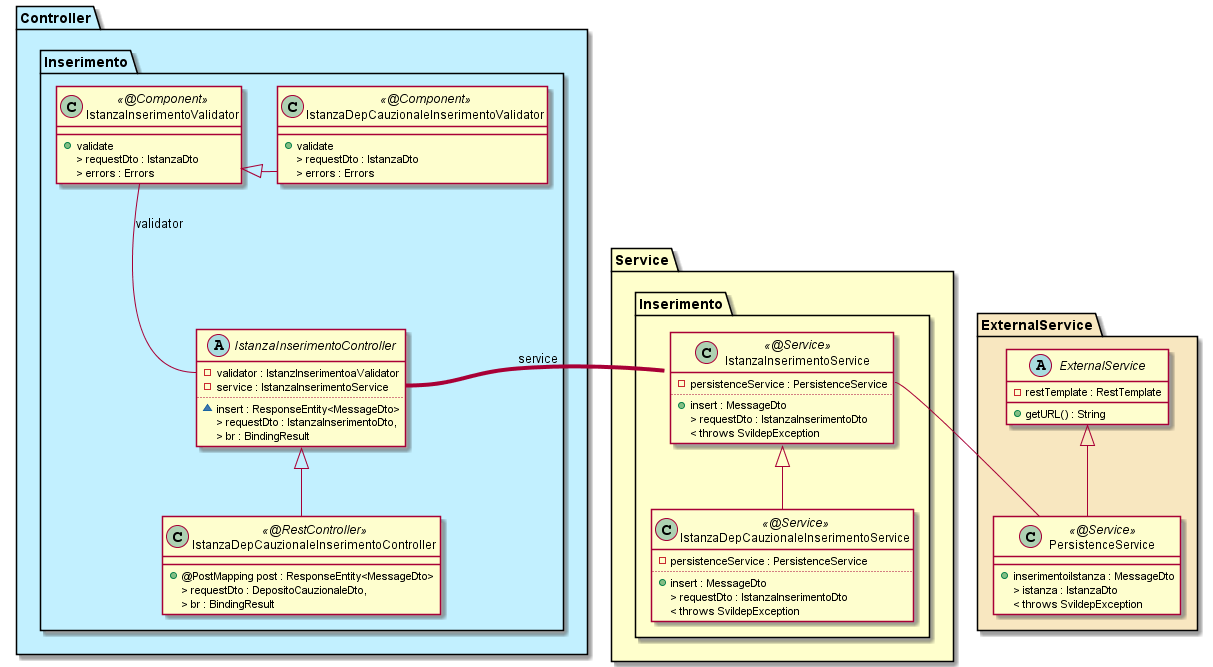

The diagram above was rendered by PlantUML. Its source (embedded in the PNG):
@startuml


	package "Controller" as contr #Application {

		package "Inserimento" as insContr {
			abstract class IstanzaInserimentoController {
				- {field} validator : IstanzInserimentoaValidator
				- {field} service : IstanzaInserimentoService
				..
				~ {method} insert : ResponseEntity<MessageDto>
				> {method} requestDto : IstanzaInserimentoDto,
				> {method} br : BindingResult
			}

	  		class IstanzaDepCauzionaleInserimentoController << @RestController >> extends IstanzaInserimentoController {
				+ {method} @PostMapping post : ResponseEntity<MessageDto>
				> {method} requestDto : DepositoCauzionaleDto,
				> {method} br : BindingResult
			}
			
			class IstanzaInserimentoValidator << @Component >> {
				+ {method} validate
				> {method} requestDto : IstanzaDto
				> {method} errors : Errors
			}

			class IstanzaDepCauzionaleInserimentoValidator << @Component >> extends IstanzaInserimentoValidator {
				+ {method} validate
				> {method} requestDto : IstanzaDto
				> {method} errors : Errors
			}
		}
	}

	package "Service" as serv #Business {

		package "Inserimento" as insServ {
			
			class IstanzaInserimentoService << @Service >> {
				- {field} persistenceService : PersistenceService
				..
				+ {method} insert : MessageDto
				> {method} requestDto : IstanzaInserimentoDto 
				< {method} throws SvildepException
			}

			class IstanzaDepCauzionaleInserimentoService << @Service >> extends IstanzaInserimentoService {
				- {field} persistenceService : PersistenceService
				..
				+ {method} insert : MessageDto
				> {method} requestDto : IstanzaInserimentoDto 
				< {method} throws SvildepException
			}
		}
	}

	package "ExternalService" as zext #Strategy {
		abstract class ExternalService {
			- {field} restTemplate : RestTemplate
			+ {method} getURL() : String
		}

		class PersistenceService << @Service >> extends ExternalService {
			+ {method} inserimentoiIstanza : MessageDto
			> {method} istanza : IstanzaDto
			< {method} throws SvildepException
		}
	}

		IstanzaInserimentoController::service -right[thickness=4]- IstanzaInserimentoService : service
		IstanzaInserimentoController::validator -up- IstanzaInserimentoValidator : validator

		
		IstanzaInserimentoService::persistenceService -- PersistenceService

		IstanzaDepCauzionaleInserimentoValidator -[hidden]left- IstanzaInserimentoValidator	

@enduml